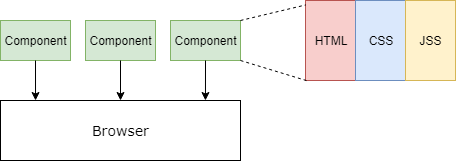

The diagram above was exported from draw.io. Its source (the exported page's mxGraphModel, read from the mxfile embedded in the PNG):
<mxGraphModel dx="1038" dy="501" grid="1" gridSize="10" guides="1" tooltips="1" connect="1" arrows="1" fold="1" page="1" pageScale="1" pageWidth="850" pageHeight="1100" math="0" shadow="0">
  <root>
    <mxCell id="0" />
    <mxCell id="1" parent="0" />
    <mxCell id="2" value="&lt;font face=&quot;Verdana&quot; style=&quot;font-size: 14px&quot;&gt;Browser&lt;/font&gt;" style="rounded=0;whiteSpace=wrap;html=1;" vertex="1" parent="1">
      <mxGeometry x="280" y="290" width="240" height="60" as="geometry" />
    </mxCell>
    <mxCell id="3" value="Component" style="rounded=0;whiteSpace=wrap;html=1;fillColor=#d5e8d4;strokeColor=#82b366;" vertex="1" parent="1">
      <mxGeometry x="450" y="210" width="70" height="40" as="geometry" />
    </mxCell>
    <mxCell id="4" value="Component" style="rounded=0;whiteSpace=wrap;html=1;fillColor=#d5e8d4;strokeColor=#82b366;" vertex="1" parent="1">
      <mxGeometry x="365" y="210" width="70" height="40" as="geometry" />
    </mxCell>
    <mxCell id="5" value="Component" style="rounded=0;whiteSpace=wrap;html=1;fillColor=#d5e8d4;strokeColor=#82b366;" vertex="1" parent="1">
      <mxGeometry x="280" y="210" width="70" height="40" as="geometry" />
    </mxCell>
    <mxCell id="6" value="" style="endArrow=classic;html=1;exitX=0.5;exitY=1;exitDx=0;exitDy=0;entryX=0.146;entryY=0;entryDx=0;entryDy=0;entryPerimeter=0;" edge="1" source="5" target="2" parent="1">
      <mxGeometry width="50" height="50" relative="1" as="geometry">
        <mxPoint x="280" y="420" as="sourcePoint" />
        <mxPoint x="330" y="370" as="targetPoint" />
      </mxGeometry>
    </mxCell>
    <mxCell id="7" value="" style="endArrow=classic;html=1;exitX=0.5;exitY=1;exitDx=0;exitDy=0;" edge="1" source="4" parent="1">
      <mxGeometry width="50" height="50" relative="1" as="geometry">
        <mxPoint x="280" y="420" as="sourcePoint" />
        <mxPoint x="400" y="290" as="targetPoint" />
      </mxGeometry>
    </mxCell>
    <mxCell id="8" value="" style="endArrow=classic;html=1;exitX=0.5;exitY=1;exitDx=0;exitDy=0;entryX=0.854;entryY=0;entryDx=0;entryDy=0;entryPerimeter=0;" edge="1" source="3" target="2" parent="1">
      <mxGeometry width="50" height="50" relative="1" as="geometry">
        <mxPoint x="280" y="420" as="sourcePoint" />
        <mxPoint x="330" y="370" as="targetPoint" />
      </mxGeometry>
    </mxCell>
    <mxCell id="9" value="HTML" style="rounded=0;whiteSpace=wrap;html=1;fillColor=#f8cecc;strokeColor=#b85450;" vertex="1" parent="1">
      <mxGeometry x="585" y="190" width="50" height="80" as="geometry" />
    </mxCell>
    <mxCell id="10" value="CSS" style="rounded=0;whiteSpace=wrap;html=1;fillColor=#dae8fc;strokeColor=#6c8ebf;" vertex="1" parent="1">
      <mxGeometry x="635" y="190" width="50" height="80" as="geometry" />
    </mxCell>
    <mxCell id="11" value="JSS" style="rounded=0;whiteSpace=wrap;html=1;fillColor=#fff2cc;strokeColor=#d6b656;" vertex="1" parent="1">
      <mxGeometry x="685" y="190" width="50" height="80" as="geometry" />
    </mxCell>
    <mxCell id="12" value="" style="endArrow=none;dashed=1;html=1;entryX=0.008;entryY=0.055;entryDx=0;entryDy=0;entryPerimeter=0;" edge="1" target="9" parent="1">
      <mxGeometry width="50" height="50" relative="1" as="geometry">
        <mxPoint x="520" y="210" as="sourcePoint" />
        <mxPoint x="570" y="160" as="targetPoint" />
      </mxGeometry>
    </mxCell>
    <mxCell id="13" value="" style="endArrow=none;dashed=1;html=1;entryX=0.04;entryY=1.005;entryDx=0;entryDy=0;entryPerimeter=0;" edge="1" target="9" parent="1">
      <mxGeometry width="50" height="50" relative="1" as="geometry">
        <mxPoint x="520" y="250" as="sourcePoint" />
        <mxPoint x="560" y="240" as="targetPoint" />
      </mxGeometry>
    </mxCell>
  </root>
</mxGraphModel>